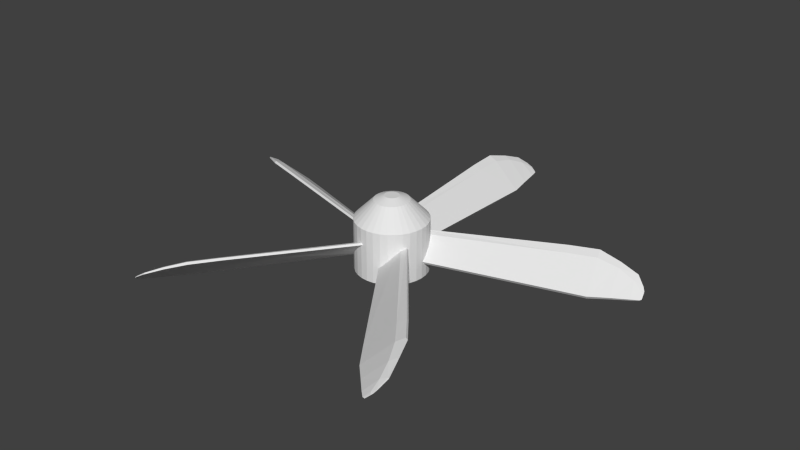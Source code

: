 # Source: Fan.blend  (saved by Blender 2.68.0; exported with 4.5.12 LTS)
import bpy
from mathutils import Matrix  # noqa: F401  (used for matrix-valued properties, if any)

bpy.ops.wm.read_factory_settings(use_empty=True)
scene = bpy.context.scene
scene.name = 'Scene'

# ---- collections
col_collection_1 = bpy.data.collections.new('Collection 1'); scene.collection.children.link(col_collection_1)

# ---- world
world_world = bpy.data.worlds.new('World'); scene.world = world_world
world_world.color = (0.05088, 0.05088, 0.05088)
world_world.use_sun_shadow = False
world_world.sun_shadow_jitter_overblur = 0.0
world_world.cycles.sampling_method = 'MANUAL'
world_world.cycles.sample_map_resolution = 256

# ---- meshes
me_cube_001 = bpy.data.meshes.new('Cube.001')
me_cube_001.from_pydata([(-0.6644, 0.2238, -0.7009), (-0.8818, 2.224, -0.769), (2.135, 2.248, 0.3571), (1.372, 0.2475, 0.5348), (-0.6644, 0.2238, 0.7009), (-0.8818, 2.224, 0.6594), (2.135, 2.248, 1.27), (1.372, 0.2475, 1.312), (-0.8466, 1.889, 0.7395), (-0.8466, 1.889, -0.7395), (2.063, 1.913, 1.35), (2.063, 1.913, 0.4962), (1.535, 2.248, 1.895), (1.535, 2.248, 0.3859), (1.03, 0.2475, 1.937), (1.03, 0.2475, 0.5348), (1.491, 1.913, 0.4962), (1.491, 1.913, 1.975), (-0.671, 2.467, -0.6364), (1.637, 2.489, 0.1503), (-0.6702, 2.468, 0.4555), (1.637, 2.489, 0.8482), (1.179, 2.489, 1.337), (1.178, 2.488, 0.1835), (-0.5139, 2.67, -0.5911), (1.101, 2.69, -0.3141), (-0.5103, 2.673, 0.167), (1.103, 2.692, 0.1704), (0.6363, 2.664, 0.6603), (0.7801, 2.689, -0.2449), (-0.4347, 2.757, -0.5027), (0.4361, 2.768, -0.3534), (-0.4327, 2.759, -0.09399), (0.4373, 2.769, -0.09216), (0.136, 2.751, 0.1158), (0.2631, 2.768, -0.3161), (-0.3492, 2.78, -0.4795), (0.1607, 2.787, -0.392), (-0.3481, 2.781, -0.2401), (0.1615, 2.788, -0.239), (0.06062, 2.788, -0.1172), (0.05942, 2.787, -0.3702)], [], [(8, 5, 1, 9), (10, 7, 3, 11), (14, 4, 0, 15), (16, 13, 2, 11), (17, 12, 5, 8), (4, 8, 9, 0), (6, 10, 11, 2), (15, 16, 11, 3), (14, 17, 8, 4), (7, 14, 15, 3), (9, 1, 13, 16), (10, 6, 12, 17), (0, 9, 16, 15), (7, 10, 17, 14), (13, 1, 18, 23), (20, 22, 28, 26), (1, 5, 20, 18), (5, 12, 22, 20), (6, 2, 19, 21), (12, 6, 21, 22), (2, 13, 23, 19), (27, 25, 31, 33), (22, 21, 27, 28), (23, 18, 24, 29), (19, 23, 29, 25), (18, 20, 26, 24), (21, 19, 25, 27), (33, 31, 37, 39), (26, 28, 34, 32), (28, 27, 33, 34), (29, 24, 30, 35), (25, 29, 35, 31), (24, 26, 32, 30), (38, 40, 39, 37, 41, 36), (32, 34, 40, 38), (34, 33, 39, 40), (35, 30, 36, 41), (31, 35, 41, 37), (30, 32, 38, 36)])
_uv = me_cube_001.uv_layers.new(name='UVMap')
_uv.uv.foreach_set('vector', [0.6508, 0.4107, 0.703, 0.4233, 0.7225, 0.5337, 0.6709, 0.525, 0.5149, 0.5931, 0.5369, 0.8676, 0.4436, 0.8627, 0.4124, 0.5878, 0.1851, 0.9301, 0.2123, 0.6088, 0.3967, 0.5006, 0.3695, 0.8218, 0.2625, 0.4155, 0.3167, 0.4145, 0.3244, 0.5006, 0.2693, 0.499, 0.6692, 0.0, 0.7225, 0.001886, 0.703, 0.4233, 0.6508, 0.4107, 0.3967, 0.3808, 0.6508, 0.4107, 0.6709, 0.525, 0.4158, 0.4891, 0.5063, 0.5394, 0.5149, 0.5931, 0.4124, 0.5878, 0.3967, 0.5337, 0.0, 0.3578, 0.2625, 0.4155, 0.2693, 0.499, 0.004069, 0.4078, 0.4064, 0.05688, 0.6692, 0.0, 0.6508, 0.4107, 0.3967, 0.3808, 0.2945, 0.9275, 0.1851, 0.9301, 0.3695, 0.8218, 0.3967, 0.8675, 0.2549, 0.008255, 0.3065, 0.0, 0.3167, 0.4145, 0.2625, 0.4155, 0.5149, 0.5931, 0.5063, 0.5394, 0.639, 0.5614, 0.6448, 0.6142, 1.598e-05, 0.04459, 0.2549, 0.008255, 0.2625, 0.4155, 0.0, 0.3578, 0.5369, 0.8676, 0.5149, 0.5931, 0.6448, 0.6142, 0.6448, 0.8818, 0.3167, 0.4145, 0.3065, 0.0, 0.344, 0.03674, 0.3534, 0.3504, 0.7673, 0.4468, 0.7758, 0.1324, 0.8321, 0.2578, 0.8195, 0.4496, 0.9208, 0.5549, 0.723, 0.456, 0.7673, 0.4468, 0.9185, 0.5225, 0.723, 0.456, 0.7225, 0.03915, 0.7758, 0.1324, 0.7673, 0.4468, 0.8515, 0.0, 0.978, 0.06317, 0.9725, 0.1516, 0.8759, 0.1033, 0.7225, 0.03915, 0.8515, 0.0, 0.8759, 0.1033, 0.7758, 0.1324, 0.05027, 0.8457, 0.0001921, 0.7668, 0.005371, 0.6988, 0.04516, 0.7583, 0.9331, 0.2283, 1.0, 0.2621, 0.9589, 0.3579, 0.9228, 0.3397, 0.7758, 0.1324, 0.8759, 0.1033, 0.9331, 0.2283, 0.8321, 0.2578, 0.3534, 0.3504, 0.344, 0.03674, 0.3761, 0.06117, 0.3878, 0.2685, 0.04516, 0.7583, 0.005371, 0.6988, 0.03654, 0.6092, 0.0705, 0.6473, 0.9185, 0.5225, 0.7673, 0.4468, 0.8195, 0.4496, 0.9242, 0.5025, 0.8759, 0.1033, 0.9725, 0.1516, 1.0, 0.2621, 0.9331, 0.2283, 0.9228, 0.3397, 0.9589, 0.3579, 0.9449, 0.3988, 0.9237, 0.3882, 0.8195, 0.4496, 0.8321, 0.2578, 0.8726, 0.3662, 0.8615, 0.459, 0.8321, 0.2578, 0.9331, 0.2283, 0.9228, 0.3397, 0.8726, 0.3662, 0.3878, 0.2685, 0.3761, 0.06117, 0.3888, 0.07706, 0.3951, 0.1889, 0.0705, 0.6473, 0.03654, 0.6092, 0.008043, 0.5325, 0.02635, 0.5531, 0.9242, 0.5025, 0.8195, 0.4496, 0.8615, 0.459, 0.918, 0.4875, 0.8879, 0.4581, 0.8997, 0.3936, 0.9237, 0.3882, 0.9449, 0.3988, 0.9347, 0.4112, 0.9209, 0.4748, 0.8615, 0.459, 0.8726, 0.3662, 0.8997, 0.3936, 0.8879, 0.4581, 0.8726, 0.3662, 0.9228, 0.3397, 0.9237, 0.3882, 0.8997, 0.3936, 0.3951, 0.1889, 0.3888, 0.07706, 0.393, 0.09066, 0.3967, 0.1561, 0.02635, 0.5531, 0.008043, 0.5325, 0.0, 0.5006, 0.01072, 0.5126, 0.918, 0.4875, 0.8615, 0.459, 0.8879, 0.4581, 0.9209, 0.4748])
me_cube_001.use_remesh_preserve_volume = False
me_cube_001.use_remesh_preserve_attributes = False
me_cube_001.use_mirror_vertex_groups = False
me_cube_001.update()
me_cylinder = bpy.data.meshes.new('Cylinder')
me_cylinder.from_pydata([(0.0, 1.0, -0.4365), (0.0, 1.0, 1.0), (0.1951, 0.9808, -0.4365), (0.1951, 0.9808, 1.0), (0.3827, 0.9239, -0.4365), (0.3827, 0.9239, 1.0), (0.5556, 0.8315, -0.4365), (0.5556, 0.8315, 1.0), (0.7071, 0.7071, -0.4365), (0.7071, 0.7071, 1.0), (0.8315, 0.5556, -0.4365), (0.8315, 0.5556, 1.0), (0.9239, 0.3827, -0.4365), (0.9239, 0.3827, 1.0), (0.9808, 0.1951, -0.4365), (0.9808, 0.1951, 1.0), (1.0, 0.0, -0.4365), (1.0, 7.55e-08, 1.0), (0.0, 0.2023, 1.638), (-0.01932, 0.4873, 1.525), (0.0874, 0.478, 1.525), (0.1784, 0.4504, 1.525), (0.2622, 0.4056, 1.525), (0.3357, 0.3453, 1.525), (0.396, 0.2719, 1.525), (0.4408, 0.188, 1.525), (0.4684, 0.09707, 1.525), (0.4777, 0.0, 1.525), (0.03465, 0.1982, 1.638), (0.07484, 0.186, 1.638), (0.1119, 0.1662, 1.638), (0.1444, 0.1396, 1.638), (0.171, 0.1071, 1.638), (0.1908, 0.07003, 1.638), (0.203, 0.02984, 1.638), (0.2071, 0.0, 1.638), (0.0, 0.0, 1.638), (0.0, 0.0, -0.4207)], [], [(0, 1, 3, 2), (2, 3, 5, 4), (4, 5, 7, 6), (6, 7, 9, 8), (8, 9, 11, 10), (10, 11, 13, 12), (12, 13, 15, 14), (14, 15, 17, 16), (24, 32, 33, 25), (5, 21, 22, 7), (13, 25, 26, 15), (3, 20, 21, 5), (11, 24, 25, 13), (9, 23, 24, 11), (7, 22, 23, 9), (15, 26, 27, 17), (1, 19, 20, 3), (19, 18, 28, 20), (26, 34, 35, 27), (21, 29, 30, 22), (23, 31, 32, 24), (25, 33, 34, 26), (20, 28, 29, 21), (22, 30, 31, 23), (29, 28, 18, 36, 35, 34, 33, 32, 31, 30), (6, 8, 37), (14, 16, 37), (0, 2, 37), (4, 6, 37), (12, 14, 37), (2, 4, 37), (10, 12, 37), (8, 10, 37)])
_uv = me_cylinder.uv_layers.new(name='UVMap')
_uv.uv.foreach_set('vector', [0.5563, 0.0, 0.558, 0.5678, 0.5032, 0.568, 0.5015, 0.000168, 0.5015, 0.000168, 0.5032, 0.568, 0.4388, 0.5682, 0.4371, 0.0003657, 0.4371, 0.0003657, 0.4388, 0.5682, 0.3672, 0.5684, 0.3655, 0.0005853, 0.3655, 0.0005853, 0.3672, 0.5684, 0.2912, 0.5686, 0.2895, 0.0008185, 0.2895, 0.0008185, 0.2912, 0.5686, 0.2138, 0.5689, 0.212, 0.001056, 0.212, 0.001056, 0.2138, 0.5689, 0.1378, 0.5691, 0.136, 0.001289, 0.136, 0.001289, 0.1378, 0.5691, 0.06617, 0.5693, 0.06443, 0.001509, 0.06443, 0.001509, 0.06617, 0.5693, 0.001742, 0.5695, 0.0, 0.001707, 0.7207, 0.1107, 0.6239, 0.04202, 0.6315, 0.02734, 0.738, 0.07751, 0.7624, 0.4065, 0.6369, 0.1839, 0.6692, 0.165, 0.829, 0.3674, 0.9708, 0.1871, 0.738, 0.07751, 0.7486, 0.04188, 0.9926, 0.1136, 0.6902, 0.4321, 0.6019, 0.1963, 0.6369, 0.1839, 0.7624, 0.4065, 0.9352, 0.2556, 0.7207, 0.1107, 0.738, 0.07751, 0.9708, 0.1871, 0.8873, 0.3165, 0.6975, 0.1403, 0.7207, 0.1107, 0.9352, 0.2556, 0.829, 0.3674, 0.6692, 0.165, 0.6975, 0.1403, 0.8873, 0.3165, 0.9926, 0.1136, 0.7486, 0.04188, 0.7521, 0.004251, 1.0, 0.03797, 0.6151, 0.4433, 0.5608, 0.202, 0.6019, 0.1963, 0.6902, 0.4321, 0.5608, 0.202, 0.5581, 0.0821, 0.5714, 0.07983, 0.6019, 0.1963, 0.7486, 0.04188, 0.6362, 0.01159, 0.6378, 0.0, 0.7521, 0.004251, 0.6369, 0.1839, 0.5869, 0.07434, 0.6012, 0.06598, 0.6692, 0.165, 0.6975, 0.1403, 0.6137, 0.05506, 0.6239, 0.04202, 0.7207, 0.1107, 0.738, 0.07751, 0.6315, 0.02734, 0.6362, 0.01159, 0.7486, 0.04188, 0.6019, 0.1963, 0.5714, 0.07983, 0.5869, 0.07434, 0.6369, 0.1839, 0.6692, 0.165, 0.6012, 0.06598, 0.6137, 0.05506, 0.6975, 0.1403, 0.5869, 0.07434, 0.5714, 0.07983, 0.5581, 0.0821, 0.558, 0.004051, 0.6378, 0.0, 0.6362, 0.01159, 0.6315, 0.02734, 0.6239, 0.04202, 0.6137, 0.05506, 0.6012, 0.06598, 0.7777, 0.5099, 0.8376, 0.5591, 0.558, 0.8386, 0.9457, 0.7615, 0.9533, 0.8386, 0.558, 0.8386, 0.5581, 0.4433, 0.6352, 0.4509, 0.558, 0.8386, 0.7093, 0.4734, 0.7777, 0.5099, 0.558, 0.8386, 0.9232, 0.6873, 0.9457, 0.7615, 0.558, 0.8386, 0.6352, 0.4509, 0.7093, 0.4734, 0.558, 0.8386, 0.8867, 0.619, 0.9232, 0.6873, 0.558, 0.8386, 0.8376, 0.5591, 0.8867, 0.619, 0.558, 0.8386])
me_cylinder.use_remesh_preserve_volume = False
me_cylinder.use_remesh_preserve_attributes = False
me_cylinder.use_mirror_vertex_groups = False
me_cylinder.update()

# ---- objects
ob_cube_004 = bpy.data.objects.new('Cube.004', me_cube_001)
ob_cube_003 = bpy.data.objects.new('Cube.003', me_cube_001)
ob_cube_002 = bpy.data.objects.new('Cube.002', me_cube_001)
ob_cube_001 = bpy.data.objects.new('Cube.001', me_cube_001)
ob_cube = bpy.data.objects.new('Cube', me_cube_001)
ob_cylinder = bpy.data.objects.new('Cylinder', me_cylinder)

# ---- transforms, parenting, visibility, modifiers, constraints
ob_cube_004.location = (0.0, 0.0, 0.02254)
ob_cube_004.rotation_euler = (0.0, 0.6268, 5.027)
ob_cube_004.scale = (-0.2593, 1.415, 0.04552)
ob_cube_004.lineart.crease_threshold = 0.0
ob_cube_003.location = (0.0, 0.0, 0.02254)
ob_cube_003.rotation_euler = (0.0, 0.6268, 3.77)
ob_cube_003.scale = (-0.2593, 1.415, 0.04552)
ob_cube_003.lineart.crease_threshold = 0.0
ob_cube_002.location = (0.0, 0.0, 0.02254)
ob_cube_002.rotation_euler = (0.0, 0.6268, 2.513)
ob_cube_002.scale = (-0.2593, 1.415, 0.04552)
ob_cube_002.lineart.crease_threshold = 0.0
ob_cube_001.location = (0.0, 0.0, 0.02254)
ob_cube_001.rotation_euler = (0.0, 0.6268, 1.257)
ob_cube_001.scale = (-0.2593, 1.415, 0.04552)
ob_cube_001.lineart.crease_threshold = 0.0
ob_cube.location = (0.0, 0.0, 0.02254)
ob_cube.rotation_euler = (0.0, 0.6268, 0.0)
ob_cube.scale = (-0.2593, 1.415, 0.04552)
ob_cube.lineart.crease_threshold = 0.0
ob_cylinder.location = (0.0, 0.0, -0.07126)
ob_cylinder.scale = (0.6021, 0.6021, 0.6021)
ob_cylinder.lineart.crease_threshold = 0.0
_m = ob_cylinder.modifiers.new('Mirror', 'MIRROR')
_m.use_axis = (True, True, False)
_m.use_clip = True

# ---- collection membership
col_collection_1.objects.link(ob_cube_004)
col_collection_1.objects.link(ob_cube_003)
col_collection_1.objects.link(ob_cube_002)
col_collection_1.objects.link(ob_cube_001)
col_collection_1.objects.link(ob_cube)
col_collection_1.objects.link(ob_cylinder)

# ---- scene / render settings (as saved in the file)
scene.frame_start = 1; scene.frame_end = 250; scene.frame_set(0)
scene.render.engine = 'BLENDER_EEVEE_NEXT'
scene.render.image_settings.color_mode = 'RGB'
scene.render.image_settings.compression = 90
scene.render.resolution_percentage = 50
scene.render.dither_intensity = 0.0
scene.cycles.use_denoising = False
scene.cycles.samples = 10
scene.cycles.sampling_pattern = 'TABULATED_SOBOL'
scene.cycles.light_sampling_threshold = 0.0
scene.cycles.use_adaptive_sampling = False
scene.cycles.use_light_tree = False
scene.cycles.blur_glossy = 0.0
scene.cycles.volume_bounces = 1
scene.cycles.pixel_filter_type = 'GAUSSIAN'
scene.cycles.sample_clamp_indirect = 0.0
scene.view_settings.view_transform = 'Standard'
bpy.context.view_layer.update()

# ---- added for rendering (the .blend has no active camera and no usable light): camera, sun
cam_auto = bpy.data.cameras.new('AutoCamera')
cam_auto.lens = 50.0
cam_auto.sensor_width = 36.0
cam_auto.clip_end = 1000.0
ob_auto_camera = bpy.data.objects.new('AutoCamera', cam_auto)
scene.collection.objects.link(ob_auto_camera)
ob_auto_camera.location = (9.9328, -11.7234, 8.26541)
ob_auto_camera.rotation_euler = (1.09748, -7.21219e-08, 0.694738)
scene.camera = ob_auto_camera
light_auto_sun = bpy.data.lights.new('AutoSun', 'SUN')
light_auto_sun.energy = 3.0
light_auto_sun.angle = 0.0523599
ob_auto_sun = bpy.data.objects.new('AutoSun', light_auto_sun)
scene.collection.objects.link(ob_auto_sun)
ob_auto_sun.rotation_euler = (0.872665, 0.174533, 0.523599)
bpy.context.view_layer.update()
